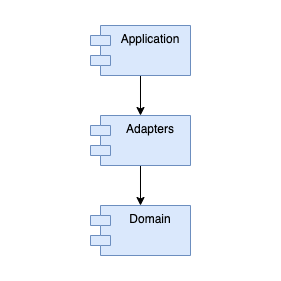

The diagram above was exported from draw.io. Its source (the exported page's mxGraphModel, read from the mxfile embedded in the PNG):
<mxGraphModel dx="1251" dy="654" grid="1" gridSize="10" guides="1" tooltips="1" connect="1" arrows="1" fold="1" page="1" pageScale="1" pageWidth="1169" pageHeight="827" math="0" shadow="0">
  <root>
    <mxCell id="0wI9bmedBWFNdcQsWljb-0" />
    <mxCell id="0wI9bmedBWFNdcQsWljb-1" parent="0wI9bmedBWFNdcQsWljb-0" />
    <mxCell id="0wI9bmedBWFNdcQsWljb-7" value="" style="whiteSpace=wrap;html=1;aspect=fixed;strokeColor=none;" vertex="1" parent="0wI9bmedBWFNdcQsWljb-1">
      <mxGeometry x="230" y="15" width="280" height="280" as="geometry" />
    </mxCell>
    <mxCell id="0wI9bmedBWFNdcQsWljb-5" style="edgeStyle=orthogonalEdgeStyle;rounded=0;orthogonalLoop=1;jettySize=auto;html=1;" edge="1" parent="0wI9bmedBWFNdcQsWljb-1" source="0wI9bmedBWFNdcQsWljb-2" target="0wI9bmedBWFNdcQsWljb-3">
      <mxGeometry relative="1" as="geometry" />
    </mxCell>
    <mxCell id="0wI9bmedBWFNdcQsWljb-2" value="Application" style="shape=module;align=left;spacingLeft=20;align=center;verticalAlign=top;fillColor=#dae8fc;strokeColor=#6c8ebf;" vertex="1" parent="0wI9bmedBWFNdcQsWljb-1">
      <mxGeometry x="320" y="40" width="100" height="50" as="geometry" />
    </mxCell>
    <mxCell id="0wI9bmedBWFNdcQsWljb-6" style="edgeStyle=orthogonalEdgeStyle;rounded=0;orthogonalLoop=1;jettySize=auto;html=1;entryX=0.5;entryY=0;entryDx=0;entryDy=0;" edge="1" parent="0wI9bmedBWFNdcQsWljb-1" source="0wI9bmedBWFNdcQsWljb-3" target="0wI9bmedBWFNdcQsWljb-4">
      <mxGeometry relative="1" as="geometry" />
    </mxCell>
    <mxCell id="0wI9bmedBWFNdcQsWljb-3" value="Adapters" style="shape=module;align=left;spacingLeft=20;align=center;verticalAlign=top;fillColor=#dae8fc;strokeColor=#6c8ebf;" vertex="1" parent="0wI9bmedBWFNdcQsWljb-1">
      <mxGeometry x="320" y="130" width="100" height="50" as="geometry" />
    </mxCell>
    <mxCell id="0wI9bmedBWFNdcQsWljb-4" value="Domain" style="shape=module;align=left;spacingLeft=20;align=center;verticalAlign=top;fillColor=#dae8fc;strokeColor=#6c8ebf;" vertex="1" parent="0wI9bmedBWFNdcQsWljb-1">
      <mxGeometry x="320" y="220" width="100" height="50" as="geometry" />
    </mxCell>
  </root>
</mxGraphModel>